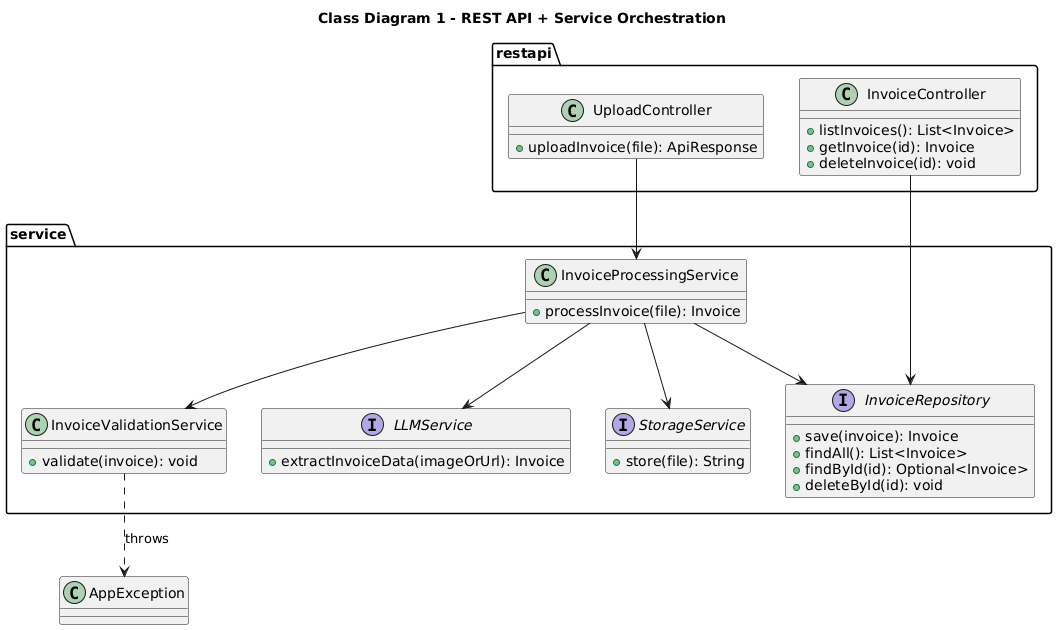

The diagram above was rendered by PlantUML. Its source (embedded in the PNG):
@startuml
title Class Diagram 1 - REST API + Service Orchestration

package "restapi" {

  class UploadController {
    +uploadInvoice(file): ApiResponse
  }

  class InvoiceController {
    +listInvoices(): List<Invoice>
    +getInvoice(id): Invoice
    +deleteInvoice(id): void
  }
}

package "service" {

  class InvoiceProcessingService {
    +processInvoice(file): Invoice
  }

  class InvoiceValidationService {
    +validate(invoice): void
  }

  interface LLMService {
    +extractInvoiceData(imageOrUrl): Invoice
  }

  interface StorageService {
    +store(file): String
  }

  interface InvoiceRepository {
    +save(invoice): Invoice
    +findAll(): List<Invoice>
    +findById(id): Optional<Invoice>
    +deleteById(id): void
  }
}

' ================= Relationships =================

UploadController --> InvoiceProcessingService
InvoiceController --> InvoiceRepository

InvoiceProcessingService --> StorageService
InvoiceProcessingService --> LLMService
InvoiceProcessingService --> InvoiceValidationService
InvoiceProcessingService --> InvoiceRepository

InvoiceValidationService ..> AppException : throws
@enduml